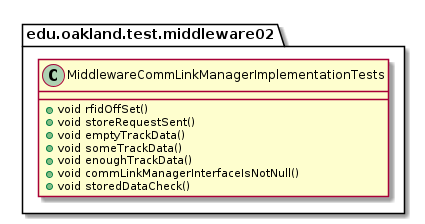

The diagram above was rendered by PlantUML. Its source (embedded in the PNG):
@startuml MiddlewareCommLinkManagerImplementationTests

package edu.oakland.test.middleware02 {
    class MiddlewareCommLinkManagerImplementationTests {
        + void rfidOffSet()
        + void storeRequestSent()
        + void emptyTrackData()
        + void someTrackData()
        + void enoughTrackData()
        + void commLinkManagerInterfaceIsNotNull()
        + void storedDataCheck()
    }
}

@enduml